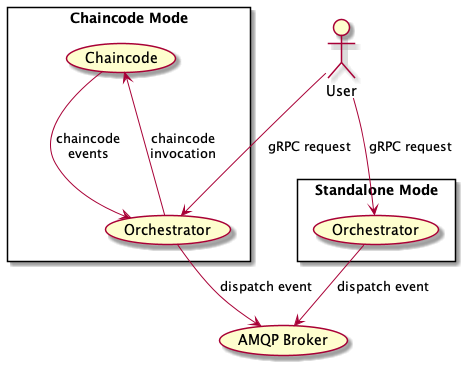

The diagram above was rendered by PlantUML. Its source (embedded in the PNG):
@startuml

actor User as u

rectangle "Standalone Mode" {
    usecase Orchestrator as s_or
}

rectangle "Chaincode Mode" {
    usecase Orchestrator as c_or
    usecase Chaincode as cc
}

u --> s_or : gRPC request
u --> c_or : gRPC request

c_or --> cc: chaincode\ninvocation

s_or --> (AMQP Broker): dispatch event
c_or --> (AMQP Broker): dispatch event

cc -> c_or: chaincode\nevents

@enduml